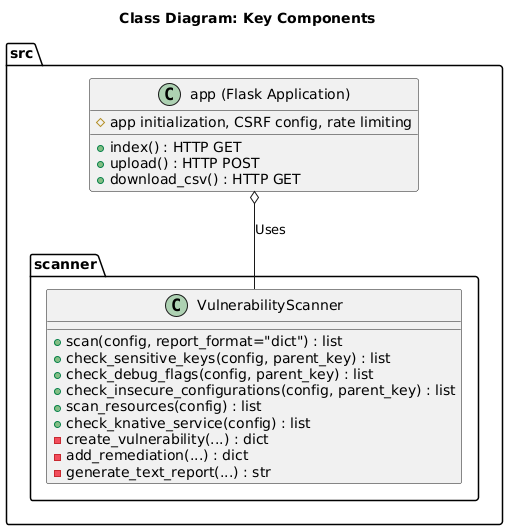

The diagram above was rendered by PlantUML. Its source (embedded in the PNG):
@startuml
title Class Diagram: Key Components

class "src.scanner.VulnerabilityScanner" {
  + scan(config, report_format="dict") : list
  + check_sensitive_keys(config, parent_key) : list
  + check_debug_flags(config, parent_key) : list
  + check_insecure_configurations(config, parent_key) : list
  + scan_resources(config) : list
  + check_knative_service(config) : list
  - create_vulnerability(...) : dict
  - add_remediation(...) : dict
  - generate_text_report(...) : str
}

class "src.app (Flask Application)" {
  + index() : HTTP GET
  + upload() : HTTP POST
  + download_csv() : HTTP GET
  # app initialization, CSRF config, rate limiting
}

"src.app (Flask Application)" o-- "src.scanner.VulnerabilityScanner" : Uses
@enduml